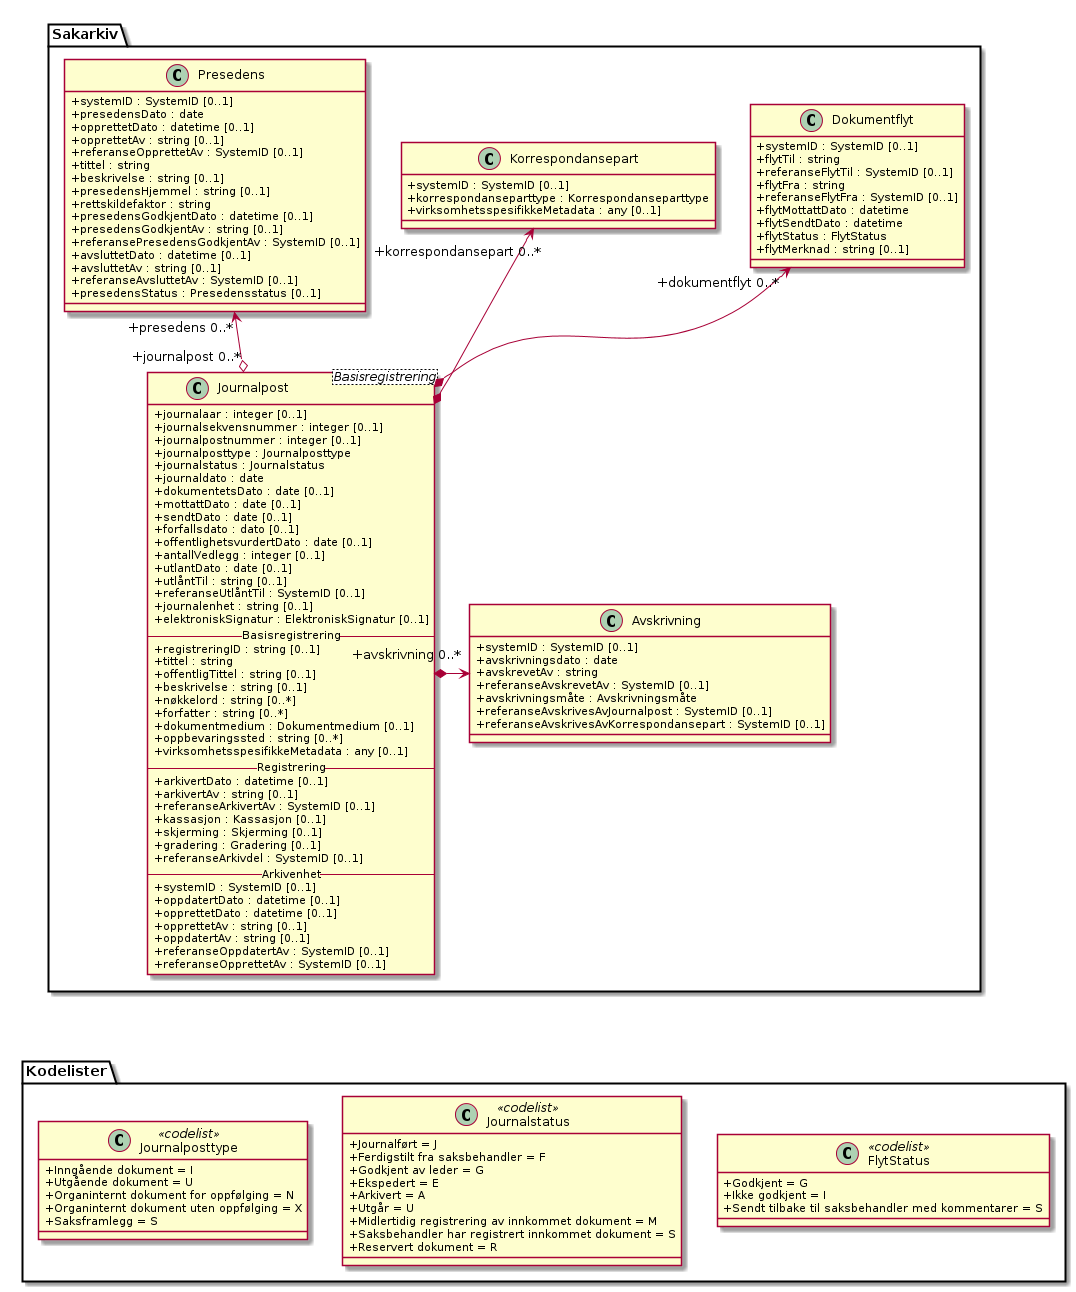

The diagram above was rendered by PlantUML. Its source (embedded in the PNG):
@startuml
skinparam classAttributeIconSize 0
class Sakarkiv.Journalpost <Basisregistrering> {
  +journalaar : integer [0..1]
  +journalsekvensnummer : integer [0..1]
  +journalpostnummer : integer [0..1]
  +journalposttype : Journalposttype
  +journalstatus : Journalstatus
  +journaldato : date
  +dokumentetsDato : date [0..1]
  +mottattDato : date [0..1]
  +sendtDato : date [0..1]
  +forfallsdato : dato [0..1]
  +offentlighetsvurdertDato : date [0..1]
  +antallVedlegg : integer [0..1]
  +utlantDato : date [0..1]
  +utlåntTil : string [0..1]
  +referanseUtlåntTil : SystemID [0..1]
  +journalenhet : string [0..1]
  +elektroniskSignatur : ElektroniskSignatur [0..1]

  -- Basisregistrering --
  +registreringID : string [0..1]
  +tittel : string
  +offentligTittel : string [0..1]
  +beskrivelse : string [0..1]
  +nøkkelord : string [0..*]
  +forfatter : string [0..*]
  +dokumentmedium : Dokumentmedium [0..1]
  +oppbevaringssted : string [0..*]
  +virksomhetsspesifikkeMetadata : any [0..1]

  -- Registrering --
  +arkivertDato : datetime [0..1]
  +arkivertAv : string [0..1]
  +referanseArkivertAv : SystemID [0..1]
  +kassasjon : Kassasjon [0..1]
  +skjerming : Skjerming [0..1]
  +gradering : Gradering [0..1]
  +referanseArkivdel : SystemID [0..1]

  -- Arkivenhet --
  +systemID : SystemID [0..1]
  +oppdatertDato : datetime [0..1]
  +opprettetDato : datetime [0..1]
  +opprettetAv : string [0..1]
  +oppdatertAv : string [0..1]
  +referanseOppdatertAv : SystemID [0..1]
  +referanseOpprettetAv : SystemID [0..1]
}
class Sakarkiv.Korrespondansepart {
  +systemID : SystemID [0..1]
  +korrespondanseparttype : Korrespondanseparttype
  +virksomhetsspesifikkeMetadata : any [0..1]
}
class Sakarkiv.Presedens {
  +systemID : SystemID [0..1]
  +presedensDato : date
  +opprettetDato : datetime [0..1]
  +opprettetAv : string [0..1]
  +referanseOpprettetAv : SystemID [0..1]
  +tittel : string
  +beskrivelse : string [0..1]
  +presedensHjemmel : string [0..1]
  +rettskildefaktor : string
  +presedensGodkjentDato : datetime [0..1]
  +presedensGodkjentAv : string [0..1]
  +referansePresedensGodkjentAv : SystemID [0..1]
  +avsluttetDato : datetime [0..1]
  +avsluttetAv : string [0..1]
  +referanseAvsluttetAv : SystemID [0..1]
  +presedensStatus : Presedensstatus [0..1]
}
class Sakarkiv.Avskrivning {
  +systemID : SystemID [0..1]
  +avskrivningsdato : date
  +avskrevetAv : string
  +referanseAvskrevetAv : SystemID [0..1]
  +avskrivningsmåte : Avskrivningsmåte
  +referanseAvskrivesAvJournalpost : SystemID [0..1]
  +referanseAvskrivesAvKorrespondansepart : SystemID [0..1]
}
class Sakarkiv.Dokumentflyt {
  +systemID : SystemID [0..1]
  +flytTil : string
  +referanseFlytTil : SystemID [0..1]
  +flytFra : string
  +referanseFlytFra : SystemID [0..1]
  +flytMottattDato : datetime
  +flytSendtDato : datetime
  +flytStatus : FlytStatus
  +flytMerknad : string [0..1]
}
class Kodelister.Journalposttype <<codelist>> {
  +Inngående dokument = I
  +Utgående dokument = U
  +Organinternt dokument for oppfølging = N
  +Organinternt dokument uten oppfølging = X
  +Saksframlegg = S
}
class Kodelister.Journalstatus <<codelist>> {
  +Journalført = J
  +Ferdigstilt fra saksbehandler = F
  +Godkjent av leder = G
  +Ekspedert = E
  +Arkivert = A
  +Utgår = U
  +Midlertidig registrering av innkommet dokument = M
  +Saksbehandler har registrert innkommet dokument = S
  +Reservert dokument = R
}
class Kodelister.FlytStatus <<codelist>> {
  +Godkjent = G
  +Ikke godkjent = I
  +Sendt tilbake til saksbehandler med kommentarer = S
}

Kodelister.FlytStatus <-[hidden]-- Sakarkiv.Dokumentflyt
Sakarkiv.Dokumentflyt "+dokumentflyt 0..*" <--* Sakarkiv.Journalpost
Sakarkiv.Korrespondansepart "+korrespondansepart 0..*" <--* Sakarkiv.Journalpost
Sakarkiv.Presedens "+presedens 0..*" <--o "+journalpost 0..*" Sakarkiv.Journalpost
Sakarkiv.Journalpost *-> "+avskrivning 0..*" Sakarkiv.Avskrivning
Sakarkiv.Journalpost <-[hidden]-- Kodelister.Journalposttype
Sakarkiv.Journalpost <-[hidden]-- Kodelister.Journalstatus
@enduml